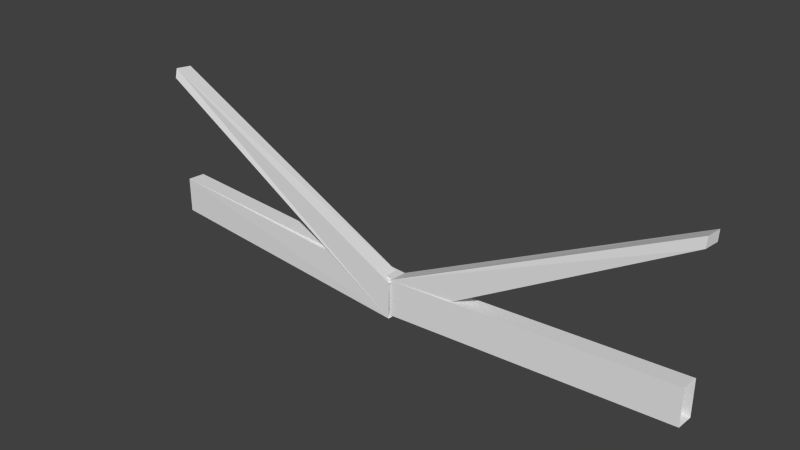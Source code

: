 # Source: whip.blend  (saved by Blender 2.69.0; exported with 4.5.12 LTS)
import bpy
from mathutils import Matrix  # noqa: F401  (used for matrix-valued properties, if any)

bpy.ops.wm.read_factory_settings(use_empty=True)
scene = bpy.context.scene
scene.name = 'Scene'

# ---- collections
col_collection_9 = bpy.data.collections.new('Collection 9'); scene.collection.children.link(col_collection_9)

# ---- world
world_world = bpy.data.worlds.new('World'); scene.world = world_world
world_world.color = (0.05088, 0.05088, 0.05088)
world_world.use_sun_shadow = False
world_world.sun_shadow_jitter_overblur = 0.0
world_world.cycles.sampling_method = 'MANUAL'
world_world.cycles.sample_map_resolution = 256

# ---- meshes
me_mesh_it4_dmspritedef = bpy.data.meshes.new('MESH_IT4_DMSPRITEDEF')
me_mesh_it4_dmspritedef.from_pydata([(0.01099, -0.02405, 0.04273), (0.01233, -0.02747, -0.03186), (0.01209, 0.02685, -0.03577), (0.01062, 0.03015, 0.03882), (-1.291, -0.09412, -0.09766), (-1.293, -0.09082, -0.01514), (-1.292, 0.06909, -0.09949), (-1.295, 0.07239, -0.01697), (0.01099, -0.02405, 0.04273), (0.01233, -0.02747, -0.03186), (0.01209, 0.02685, -0.03577), (0.01062, 0.03015, 0.03882), (-1.291, -0.09412, -0.09766), (-1.293, -0.09082, -0.01514), (-1.292, 0.06909, -0.09949), (-1.295, 0.07239, -0.01697), (0.01099, -0.02405, 0.04273), (0.01233, -0.02747, -0.03186), (0.01209, 0.02685, -0.03577), (0.01062, 0.03015, 0.03882), (-1.291, -0.09412, -0.09766), (-1.293, -0.09082, -0.01514), (-1.292, 0.06909, -0.09949), (-1.295, 0.07239, -0.01697), (0.01099, -0.02405, 0.04273), (0.01233, -0.02747, -0.03186), (0.01209, 0.02685, -0.03577), (0.01062, 0.03015, 0.03882), (-1.291, -0.09412, -0.09766), (-1.293, -0.09082, -0.01514), (-1.292, 0.06909, -0.09949), (-1.295, 0.07239, -0.01697), (0.007812, -0.1514, -0.01856), (0.007812, 0.01172, -0.02405), (0.008179, -0.1461, 0.06384), (0.008179, 0.01697, 0.05835), (0.007812, -0.1514, -0.01856), (0.007812, 0.01172, -0.02405), (0.008179, -0.1461, 0.06384), (0.008179, 0.01697, 0.05835), (-1.303, 0.5677, -0.07996), (-1.301, 0.5781, 0.001099), (-1.303, 0.6111, -0.09009), (-1.301, 0.6216, -0.009155), (-1.303, 0.5677, -0.07996), (-1.301, 0.5781, 0.001099), (-1.303, 0.6111, -0.09009), (-1.301, 0.6216, -0.009155), (0.007812, -0.1514, -0.01856), (0.007812, 0.01172, -0.02405), (0.008179, -0.1461, 0.06384), (0.008179, 0.01697, 0.05835), (-1.303, 0.5677, -0.07996), (-1.301, 0.5781, 0.001099), (-1.303, 0.6111, -0.09009), (-1.301, 0.6216, -0.009155), (0.007812, -0.1514, -0.01856), (0.007812, 0.01172, -0.02405), (0.008179, -0.1461, 0.06384), (0.008179, 0.01697, 0.05835), (-0.000244, -0.0481, -0.04163), (-0.001587, -0.04468, 0.03296), (-0.000488, 0.006226, -0.04553), (-0.001831, 0.009521, 0.02905), (1.305, -0.07312, -0.0238), (1.303, -0.0697, 0.05786), (1.304, 0.09021, -0.02564), (1.302, 0.09351, 0.05603), (-0.000244, -0.0481, -0.04163), (-0.001587, -0.04468, 0.03296), (-0.000488, 0.006226, -0.04553), (-0.001831, 0.009521, 0.02905), (1.305, -0.07312, -0.0238), (1.303, -0.0697, 0.05786), (1.304, 0.09021, -0.02564), (1.302, 0.09351, 0.05603), (-0.000244, -0.0481, -0.04163), (-0.001587, -0.04468, 0.03296), (-0.000488, 0.006226, -0.04553), (-0.001831, 0.009521, 0.02905), (1.305, -0.07312, -0.0238), (1.303, -0.0697, 0.05786), (1.304, 0.09021, -0.02564), (1.302, 0.09351, 0.05603), (-0.000244, -0.0481, -0.04163), (-0.001587, -0.04468, 0.03296), (-0.000488, 0.006226, -0.04553), (-0.001831, 0.009521, 0.02905), (1.305, -0.07312, -0.0238), (1.303, -0.0697, 0.05786), (1.304, 0.09021, -0.02564), (1.302, 0.09351, 0.05603), (0.00061, -0.1421, -0.03357), (-0.000732, -0.1388, 0.0481), (-0.00061, 0.02112, -0.0354), (-0.002075, 0.02454, 0.04639), (0.00061, -0.1421, -0.03357), (-0.000732, -0.1388, 0.0481), (-0.00061, 0.02112, -0.0354), (-0.002075, 0.02454, 0.04639), (1.296, 0.6094, 0.02991), (1.299, 0.6027, -0.05151), (1.296, 0.6532, 0.02173), (1.298, 0.6465, -0.05969), (1.296, 0.6094, 0.02991), (1.299, 0.6027, -0.05151), (1.296, 0.6532, 0.02173), (1.298, 0.6465, -0.05969), (0.00061, -0.1421, -0.03357), (-0.000732, -0.1388, 0.0481), (-0.00061, 0.02112, -0.0354), (-0.002075, 0.02454, 0.04639), (1.296, 0.6094, 0.02991), (1.299, 0.6027, -0.05151), (1.296, 0.6532, 0.02173), (1.298, 0.6465, -0.05969), (-0.00061, 0.02112, -0.0354), (-0.002075, 0.02454, 0.04639), (0.00061, -0.1421, -0.03357), (-0.000732, -0.1388, 0.0481)], [], [(1, 2, 62), (62, 60, 1), (0, 61, 63), (63, 3, 0), (9, 68, 69), (69, 8, 9), (70, 10, 11), (11, 71, 70), (17, 16, 5), (17, 5, 4), (18, 25, 12), (18, 12, 6), (7, 13, 24), (7, 24, 19), (15, 27, 26), (15, 26, 14), (32, 33, 22), (22, 20, 32), (34, 21, 23), (23, 35, 34), (36, 28, 29), (29, 38, 36), (30, 37, 39), (39, 31, 30), (64, 65, 77), (64, 77, 76), (66, 72, 84), (66, 84, 78), (79, 85, 73), (79, 73, 67), (87, 75, 74), (87, 74, 86), (80, 82, 94), (94, 92, 80), (81, 93, 95), (95, 83, 81), (88, 96, 97), (97, 89, 88), (98, 90, 91), (91, 99, 98), (48, 50, 41), (48, 41, 40), (49, 56, 44), (49, 44, 42), (43, 45, 58), (43, 58, 51), (46, 52, 53), (46, 53, 47), (55, 59, 57), (55, 57, 54), (101, 100, 109), (101, 109, 108), (103, 105, 118), (103, 118, 110), (102, 104, 113), (102, 113, 107), (111, 119, 112), (111, 112, 106), (117, 114, 115), (117, 115, 116)])
_uv = me_mesh_it4_dmspritedef.uv_layers.new(name='UVMap')
_uv.uv.foreach_set('vector', [1.0, 0.25, 1.0, 0.25, 1.0, 0.25, 1.0, 0.25, 1.0, 0.25, 1.0, 0.25, 1.0, 0.25, 1.0, 0.25, 1.0, 0.25, 1.0, 0.25, 1.0, 0.25, 1.0, 0.25, 1.0, 0.25, 1.0, 0.25, 1.0, 0.25, 1.0, 0.25, 1.0, 0.25, 1.0, 0.25, 1.0, 0.25, 1.0, 0.25, 1.0, 0.25, 1.0, 0.25, 1.0, 0.25, 1.0, 0.25, 0.0, 0.0, 1.0, 0.0, 1.0, 1.0, 0.0, 0.0, 1.0, 1.0, 0.0, 1.0, 0.668, 0.0, 1.0, 0.0, 0.332, 1.0, 0.668, 0.0, 0.332, 1.0, 0.0, 1.0, 0.0, 1.0, 0.332, 1.0, 1.0, 0.0, 0.0, 1.0, 1.0, 0.0, 0.668, 0.0, 1.0, 1.0, 1.0, 0.0, 0.0, 0.0, 1.0, 1.0, 0.0, 0.0, 0.0, 1.0, 1.0, 0.25, 1.0, 0.25, 1.0, 0.25, 1.0, 0.25, 1.0, 0.25, 1.0, 0.25, 1.0, 0.25, 1.0, 0.25, 1.0, 0.25, 1.0, 0.25, 1.0, 0.25, 1.0, 0.25, 1.0, 0.25, 1.0, 0.25, 1.0, 0.25, 1.0, 0.25, 1.0, 0.25, 1.0, 0.25, 1.0, 0.25, 1.0, 0.25, 1.0, 0.25, 1.0, 0.25, 1.0, 0.25, 1.0, 0.25, 1.0, 1.0, 0.0, 1.0, 0.0, 0.0, 1.0, 1.0, 0.0, 0.0, 1.0, 0.0, 0.0, 1.0, 0.332, 1.0, 1.0, 0.0, 0.0, 1.0, 1.0, 0.0, 0.668, 0.0, 0.668, 0.0, 1.0, 0.0, 0.332, 1.0, 0.668, 0.0, 0.332, 1.0, 0.0, 1.0, 0.0, 0.0, 0.0, 1.0, 1.0, 1.0, 0.0, 0.0, 1.0, 1.0, 1.0, 0.0, 1.0, 0.25, 1.0, 0.25, 1.0, 0.25, 1.0, 0.25, 1.0, 0.25, 1.0, 0.25, 1.0, 0.25, 1.0, 0.25, 1.0, 0.25, 1.0, 0.25, 1.0, 0.25, 1.0, 0.25, 1.0, 0.25, 1.0, 0.25, 1.0, 0.25, 1.0, 0.25, 1.0, 0.25, 1.0, 0.25, 1.0, 0.25, 1.0, 0.25, 1.0, 0.25, 1.0, 0.25, 1.0, 0.25, 1.0, 0.25, 1.0, 1.0, 0.0, 1.0, 0.0, 0.0, 1.0, 1.0, 0.0, 0.0, 1.0, 0.0, 0.8984, 1.0, 1.0, 1.0, 0.1016, 0.0, 0.8984, 1.0, 0.1016, 0.0, 0.0, 0.0, 0.0, 0.0, 0.1016, 0.0, 1.0, 1.0, 0.0, 0.0, 1.0, 1.0, 0.8984, 1.0, 0.0, 1.0, 0.1016, 1.0, 0.1016, 0.0, 0.0, 1.0, 0.1016, 0.0, 0.0, 0.0, 0.0, 0.0, 0.0, 1.0, 1.0, 1.0, 0.0, 0.0, 1.0, 1.0, 1.0, 0.0, 0.1016, 1.0, 0.1016, 0.0, 1.0, 0.0, 0.1016, 1.0, 1.0, 0.0, 1.0, 1.0, 0.0, 0.75, 0.1016, 0.75, 1.0, 0.25, 0.0, 0.75, 1.0, 0.25, 0.8984, 0.25, 0.0, 0.0, 0.1016, 0.0, 0.1016, 1.0, 0.0, 0.0, 0.1016, 1.0, 0.0, 1.0, 0.8984, 0.25, 1.0, 0.25, 0.1016, 0.75, 0.8984, 0.25, 0.1016, 0.75, 0.0, 0.75, 0.8984, 0.0, 0.0, 0.0, 0.0, 1.0, 0.8984, 0.0, 0.0, 1.0, 0.8984, 1.0])
me_mesh_it4_dmspritedef.use_remesh_preserve_volume = False
me_mesh_it4_dmspritedef.use_remesh_preserve_attributes = False
me_mesh_it4_dmspritedef.use_mirror_vertex_groups = False
me_mesh_it4_dmspritedef.update()

# ---- objects
ob_mesh_it4_dmspritedef = bpy.data.objects.new('MESH_IT4_DMSPRITEDEF', me_mesh_it4_dmspritedef)

# ---- transforms, parenting, visibility, modifiers, constraints
ob_mesh_it4_dmspritedef.location = (0.0, 0.0, 0.0)
ob_mesh_it4_dmspritedef.rotation_euler = (1.571, -0.0, 0.0)
ob_mesh_it4_dmspritedef.lineart.crease_threshold = 0.0

# ---- collection membership
col_collection_9.objects.link(ob_mesh_it4_dmspritedef)

# ---- scene / render settings (as saved in the file)
scene.frame_start = 1; scene.frame_end = 250; scene.frame_set(29)
scene.render.engine = 'BLENDER_EEVEE_NEXT'
scene.render.image_settings.color_mode = 'RGB'
scene.render.image_settings.compression = 90
scene.render.resolution_percentage = 50
scene.render.dither_intensity = 0.0
scene.cycles.use_denoising = False
scene.cycles.samples = 10
scene.cycles.sampling_pattern = 'TABULATED_SOBOL'
scene.cycles.light_sampling_threshold = 0.0
scene.cycles.use_adaptive_sampling = False
scene.cycles.use_light_tree = False
scene.cycles.blur_glossy = 0.0
scene.cycles.volume_bounces = 1
scene.cycles.pixel_filter_type = 'GAUSSIAN'
scene.cycles.sample_clamp_indirect = 0.0
scene.view_settings.view_transform = 'Standard'
bpy.context.view_layer.update()

# ---- added for rendering (the .blend has no active camera and no usable light): camera, sun
cam_auto = bpy.data.cameras.new('AutoCamera')
cam_auto.lens = 50.0
cam_auto.sensor_width = 36.0
cam_auto.clip_end = 1000.0
ob_auto_camera = bpy.data.objects.new('AutoCamera', cam_auto)
scene.collection.objects.link(ob_auto_camera)
ob_auto_camera.location = (2.53045, -3.01761, 2.27454)
ob_auto_camera.rotation_euler = (1.09748, -7.21219e-08, 0.694738)
scene.camera = ob_auto_camera
light_auto_sun = bpy.data.lights.new('AutoSun', 'SUN')
light_auto_sun.energy = 3.0
light_auto_sun.angle = 0.0523599
ob_auto_sun = bpy.data.objects.new('AutoSun', light_auto_sun)
scene.collection.objects.link(ob_auto_sun)
ob_auto_sun.rotation_euler = (0.872665, 0.174533, 0.523599)
bpy.context.view_layer.update()
